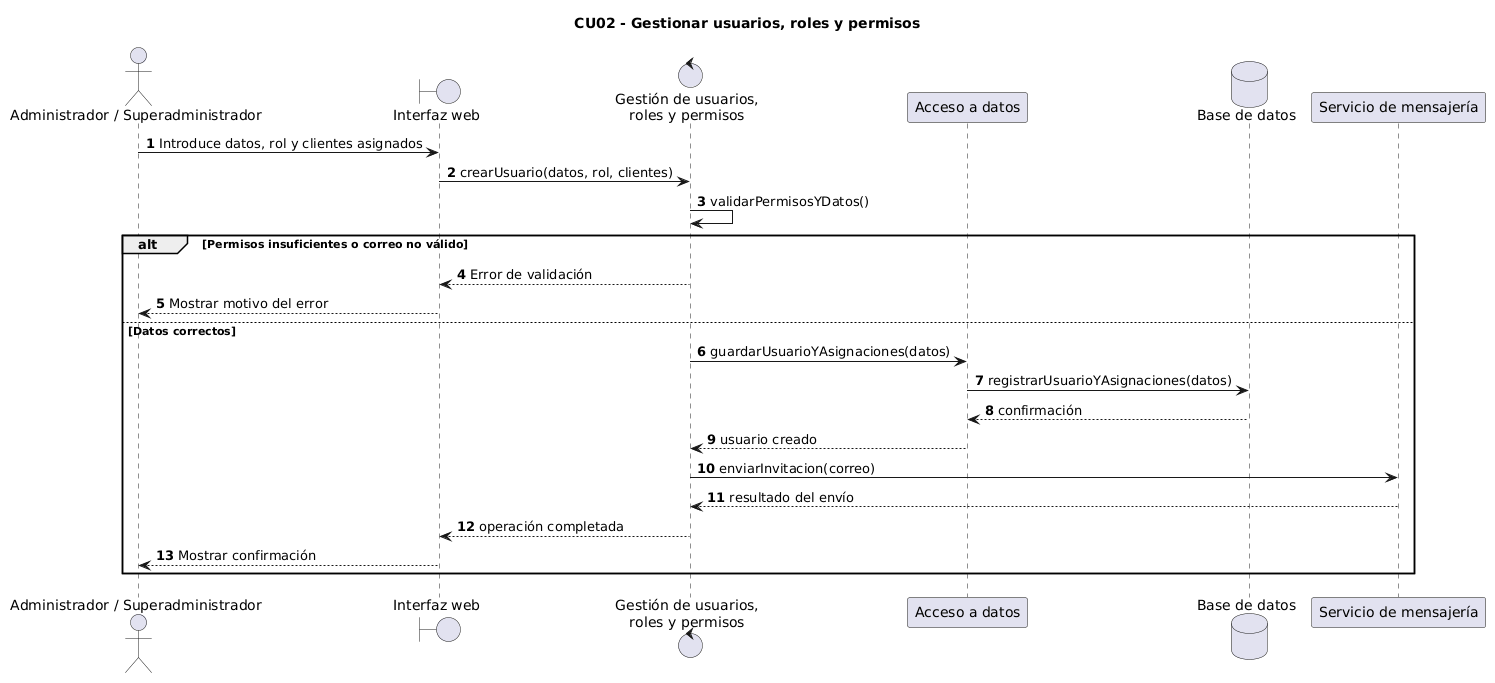

The diagram above was rendered by PlantUML. Its source (embedded in the PNG):
@startuml
autonumber

title CU02 - Gestionar usuarios, roles y permisos

actor "Administrador / Superadministrador" as Usuario
boundary "Interfaz web" as Web
control "Gestión de usuarios,\nroles y permisos" as Gestion
participant "Acceso a datos" as Datos
database "Base de datos" as BD
participant "Servicio de mensajería" as Mensajeria

Usuario -> Web : Introduce datos, rol y clientes asignados
Web -> Gestion : crearUsuario(datos, rol, clientes)

Gestion -> Gestion : validarPermisosYDatos()

alt Permisos insuficientes o correo no válido
    Gestion --> Web : Error de validación
    Web --> Usuario : Mostrar motivo del error

else Datos correctos
    Gestion -> Datos : guardarUsuarioYAsignaciones(datos)
    Datos -> BD : registrarUsuarioYAsignaciones(datos)
    BD --> Datos : confirmación
    Datos --> Gestion : usuario creado

    Gestion -> Mensajeria : enviarInvitacion(correo)
    Mensajeria --> Gestion : resultado del envío

    Gestion --> Web : operación completada
    Web --> Usuario : Mostrar confirmación
end
@enduml